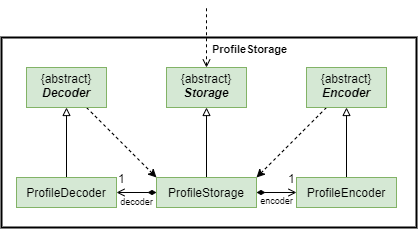

The diagram above was exported from draw.io. Its source (the exported page's mxGraphModel, read from the mxfile embedded in the PNG):
<mxGraphModel dx="981" dy="534" grid="1" gridSize="10" guides="1" tooltips="1" connect="1" arrows="1" fold="1" page="1" pageScale="1" pageWidth="1200" pageHeight="1600" math="0" shadow="0">
  <root>
    <mxCell id="XjvcFeAbVeu_XCN74jfP-0" />
    <mxCell id="XjvcFeAbVeu_XCN74jfP-1" parent="XjvcFeAbVeu_XCN74jfP-0" />
    <mxCell id="lvtaXJVYsiFj84sIZCyu-0" value="" style="rounded=0;whiteSpace=wrap;html=1;labelBackgroundColor=none;fillColor=none;strokeWidth=2;" vertex="1" parent="XjvcFeAbVeu_XCN74jfP-1">
      <mxGeometry x="220" y="260" width="415" height="190" as="geometry" />
    </mxCell>
    <mxCell id="lvtaXJVYsiFj84sIZCyu-1" style="edgeStyle=none;rounded=0;orthogonalLoop=1;jettySize=auto;html=1;startArrow=open;startFill=0;endArrow=none;endFill=0;dashed=1;" edge="1" parent="XjvcFeAbVeu_XCN74jfP-1" source="lvtaXJVYsiFj84sIZCyu-3">
      <mxGeometry relative="1" as="geometry">
        <mxPoint x="425" y="230" as="targetPoint" />
      </mxGeometry>
    </mxCell>
    <mxCell id="lvtaXJVYsiFj84sIZCyu-2" value="ProfileStorage" style="edgeLabel;html=1;align=center;verticalAlign=middle;resizable=0;points=[];fontStyle=1" vertex="1" connectable="0" parent="lvtaXJVYsiFj84sIZCyu-1">
      <mxGeometry x="-0.3724" relative="1" as="geometry">
        <mxPoint x="43" as="offset" />
      </mxGeometry>
    </mxCell>
    <mxCell id="lvtaXJVYsiFj84sIZCyu-3" value="&lt;p style=&quot;margin: 5px&quot;&gt;{abstract}&lt;br&gt;&lt;b&gt;&lt;i&gt;Storage&lt;/i&gt;&lt;/b&gt;&lt;/p&gt;" style="shape=rect;html=1;overflow=fill;whiteSpace=wrap;align=center;fillColor=#d5e8d4;strokeColor=#82b366;" vertex="1" parent="XjvcFeAbVeu_XCN74jfP-1">
      <mxGeometry x="385" y="290" width="80" height="40" as="geometry" />
    </mxCell>
    <mxCell id="lvtaXJVYsiFj84sIZCyu-4" style="edgeStyle=none;rounded=0;orthogonalLoop=1;jettySize=auto;html=1;entryX=1;entryY=0;entryDx=0;entryDy=0;dashed=1;startArrow=none;startFill=0;endArrow=classic;endFill=1;" edge="1" parent="XjvcFeAbVeu_XCN74jfP-1" source="lvtaXJVYsiFj84sIZCyu-5" target="lvtaXJVYsiFj84sIZCyu-11">
      <mxGeometry relative="1" as="geometry" />
    </mxCell>
    <mxCell id="lvtaXJVYsiFj84sIZCyu-5" value="&lt;p style=&quot;margin: 5px&quot;&gt;{abstract}&lt;br&gt;&lt;b&gt;&lt;i&gt;Encoder&lt;/i&gt;&lt;/b&gt;&lt;/p&gt;" style="shape=rect;html=1;overflow=fill;whiteSpace=wrap;align=center;fillColor=#d5e8d4;strokeColor=#82b366;" vertex="1" parent="XjvcFeAbVeu_XCN74jfP-1">
      <mxGeometry x="525" y="290" width="80" height="40" as="geometry" />
    </mxCell>
    <mxCell id="lvtaXJVYsiFj84sIZCyu-6" style="edgeStyle=none;rounded=0;orthogonalLoop=1;jettySize=auto;html=1;entryX=0;entryY=0;entryDx=0;entryDy=0;dashed=1;startArrow=none;startFill=0;endArrow=classic;endFill=1;" edge="1" parent="XjvcFeAbVeu_XCN74jfP-1" source="lvtaXJVYsiFj84sIZCyu-7" target="lvtaXJVYsiFj84sIZCyu-11">
      <mxGeometry relative="1" as="geometry" />
    </mxCell>
    <mxCell id="lvtaXJVYsiFj84sIZCyu-7" value="&lt;p style=&quot;margin: 5px&quot;&gt;{abstract}&lt;br&gt;&lt;b&gt;&lt;i&gt;Decoder&lt;/i&gt;&lt;/b&gt;&lt;/p&gt;" style="shape=rect;html=1;overflow=fill;whiteSpace=wrap;align=center;fillColor=#d5e8d4;strokeColor=#82b366;" vertex="1" parent="XjvcFeAbVeu_XCN74jfP-1">
      <mxGeometry x="245" y="290" width="80" height="40" as="geometry" />
    </mxCell>
    <mxCell id="lvtaXJVYsiFj84sIZCyu-8" style="edgeStyle=orthogonalEdgeStyle;rounded=0;orthogonalLoop=1;jettySize=auto;html=1;entryX=0.5;entryY=1;entryDx=0;entryDy=0;endArrow=block;endFill=0;" edge="1" parent="XjvcFeAbVeu_XCN74jfP-1" source="lvtaXJVYsiFj84sIZCyu-11" target="lvtaXJVYsiFj84sIZCyu-3">
      <mxGeometry relative="1" as="geometry" />
    </mxCell>
    <mxCell id="lvtaXJVYsiFj84sIZCyu-9" style="edgeStyle=orthogonalEdgeStyle;rounded=0;orthogonalLoop=1;jettySize=auto;html=1;entryX=1;entryY=0.5;entryDx=0;entryDy=0;endArrow=open;endFill=0;startArrow=diamondThin;startFill=1;" edge="1" parent="XjvcFeAbVeu_XCN74jfP-1" source="lvtaXJVYsiFj84sIZCyu-11" target="lvtaXJVYsiFj84sIZCyu-15">
      <mxGeometry relative="1" as="geometry" />
    </mxCell>
    <mxCell id="lvtaXJVYsiFj84sIZCyu-10" style="rounded=0;orthogonalLoop=1;jettySize=auto;html=1;entryX=0;entryY=0.5;entryDx=0;entryDy=0;endArrow=open;endFill=0;startArrow=diamondThin;startFill=1;" edge="1" parent="XjvcFeAbVeu_XCN74jfP-1" source="lvtaXJVYsiFj84sIZCyu-11" target="lvtaXJVYsiFj84sIZCyu-13">
      <mxGeometry relative="1" as="geometry" />
    </mxCell>
    <mxCell id="cTv0ek-Ya_JsyB-9vrdE-0" value="&lt;font style=&quot;font-size: 9px&quot;&gt;encoder&lt;/font&gt;" style="edgeLabel;html=1;align=center;verticalAlign=middle;resizable=0;points=[];labelBackgroundColor=none;" vertex="1" connectable="0" parent="lvtaXJVYsiFj84sIZCyu-10">
      <mxGeometry x="0.2833" y="1" relative="1" as="geometry">
        <mxPoint x="-6" y="9" as="offset" />
      </mxGeometry>
    </mxCell>
    <mxCell id="lvtaXJVYsiFj84sIZCyu-11" value="ProfileStorage" style="whiteSpace=wrap;html=1;fillColor=#d5e8d4;strokeColor=#82b366;" vertex="1" parent="XjvcFeAbVeu_XCN74jfP-1">
      <mxGeometry x="375" y="400" width="100" height="30" as="geometry" />
    </mxCell>
    <mxCell id="lvtaXJVYsiFj84sIZCyu-12" style="edgeStyle=orthogonalEdgeStyle;rounded=0;orthogonalLoop=1;jettySize=auto;html=1;entryX=0.5;entryY=1;entryDx=0;entryDy=0;endArrow=block;endFill=0;" edge="1" parent="XjvcFeAbVeu_XCN74jfP-1" source="lvtaXJVYsiFj84sIZCyu-13" target="lvtaXJVYsiFj84sIZCyu-5">
      <mxGeometry relative="1" as="geometry" />
    </mxCell>
    <mxCell id="lvtaXJVYsiFj84sIZCyu-13" value="ProfileEncoder" style="whiteSpace=wrap;html=1;fillColor=#d5e8d4;strokeColor=#82b366;" vertex="1" parent="XjvcFeAbVeu_XCN74jfP-1">
      <mxGeometry x="515" y="400" width="100" height="30" as="geometry" />
    </mxCell>
    <mxCell id="lvtaXJVYsiFj84sIZCyu-14" style="edgeStyle=orthogonalEdgeStyle;rounded=0;orthogonalLoop=1;jettySize=auto;html=1;entryX=0.5;entryY=1;entryDx=0;entryDy=0;endArrow=block;endFill=0;" edge="1" parent="XjvcFeAbVeu_XCN74jfP-1" source="lvtaXJVYsiFj84sIZCyu-15" target="lvtaXJVYsiFj84sIZCyu-7">
      <mxGeometry relative="1" as="geometry" />
    </mxCell>
    <mxCell id="lvtaXJVYsiFj84sIZCyu-15" value="ProfileDecoder" style="whiteSpace=wrap;html=1;fillColor=#d5e8d4;strokeColor=#82b366;" vertex="1" parent="XjvcFeAbVeu_XCN74jfP-1">
      <mxGeometry x="235" y="400" width="100" height="30" as="geometry" />
    </mxCell>
    <mxCell id="lvtaXJVYsiFj84sIZCyu-16" value="1" style="resizable=0;align=right;verticalAlign=bottom;labelBackgroundColor=none;fontSize=12;" connectable="0" vertex="1" parent="XjvcFeAbVeu_XCN74jfP-1">
      <mxGeometry x="515" y="410" as="geometry" />
    </mxCell>
    <mxCell id="lvtaXJVYsiFj84sIZCyu-17" value="1" style="resizable=0;align=right;verticalAlign=bottom;labelBackgroundColor=none;fontSize=12;" connectable="0" vertex="1" parent="XjvcFeAbVeu_XCN74jfP-1">
      <mxGeometry x="345" y="410" as="geometry" />
    </mxCell>
    <mxCell id="cTv0ek-Ya_JsyB-9vrdE-1" value="&lt;font style=&quot;font-size: 9px&quot;&gt;decoder&lt;/font&gt;" style="edgeLabel;html=1;align=center;verticalAlign=middle;resizable=0;points=[];labelBackgroundColor=none;" vertex="1" connectable="0" parent="XjvcFeAbVeu_XCN74jfP-1">
      <mxGeometry x="354.99555555555554" y="423.9999999999999" as="geometry" />
    </mxCell>
  </root>
</mxGraphModel>